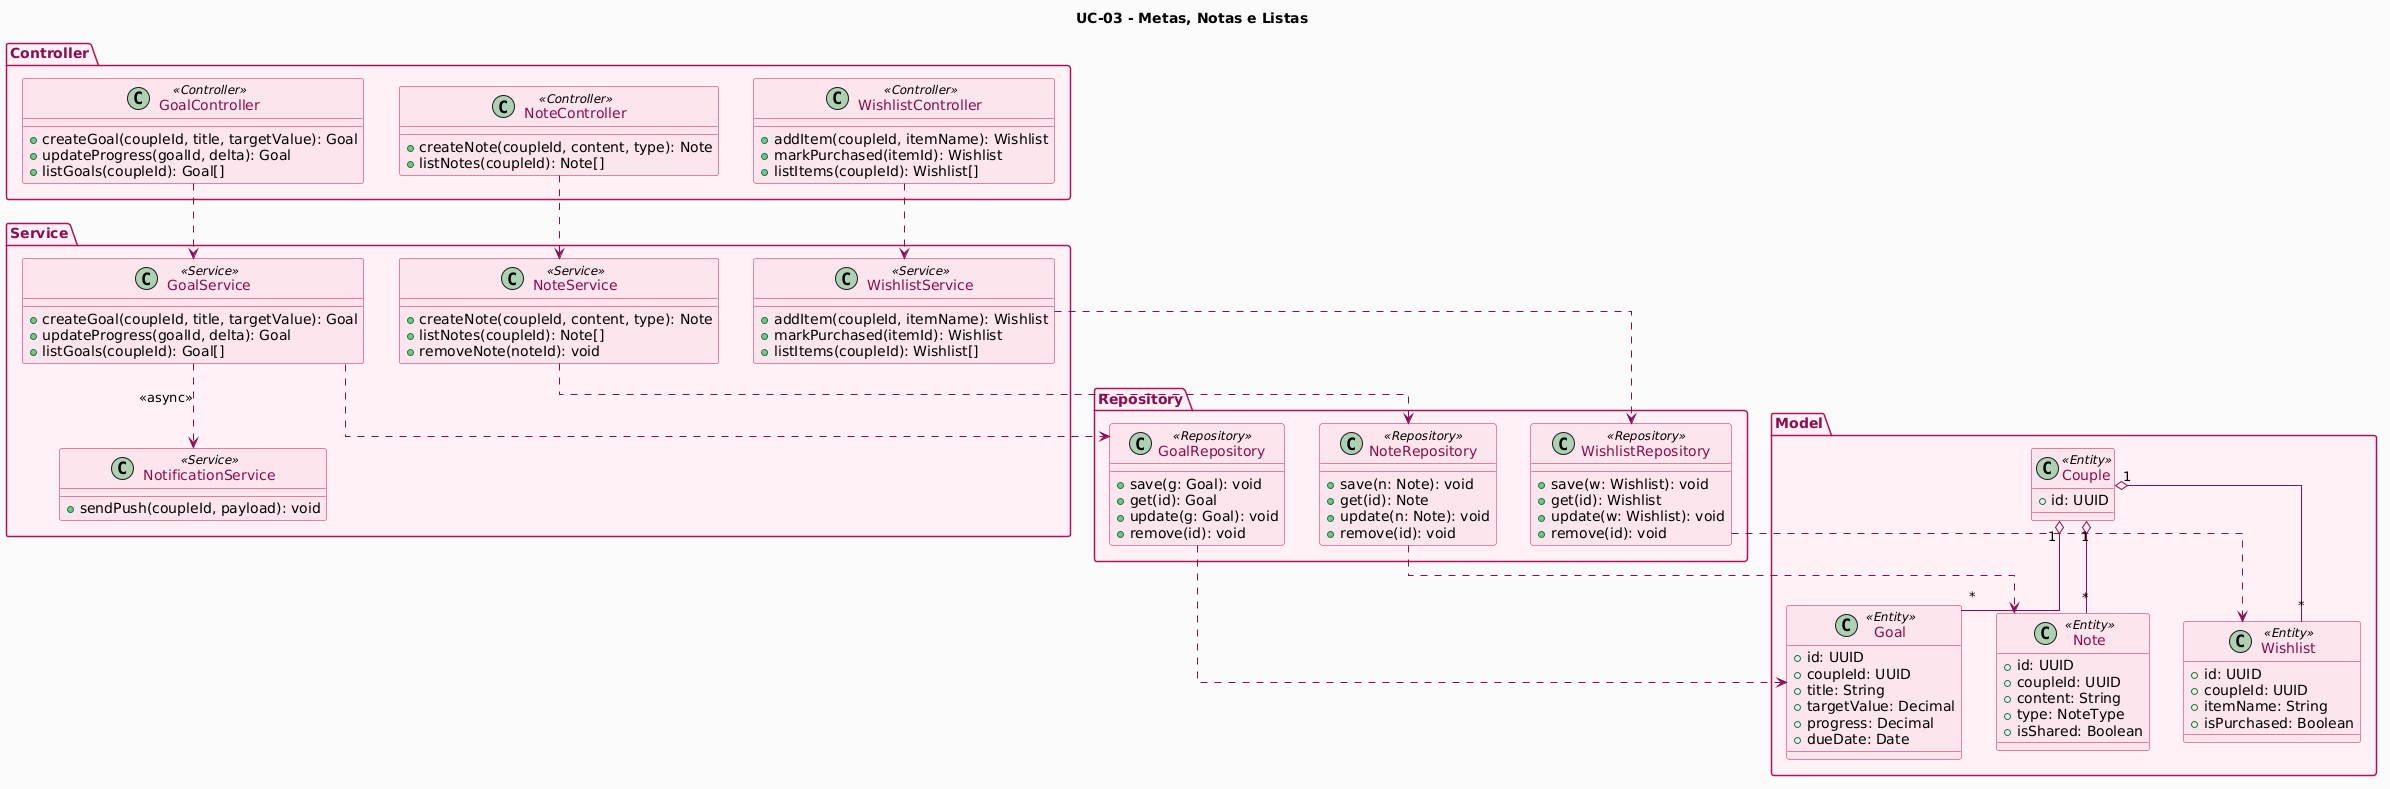

The diagram above was rendered by PlantUML. Its source (embedded in the PNG):
@startuml
title UC-03 - Metas, Notas e Listas

top to bottom direction
skinparam backgroundColor #FAFAFA
skinparam shadowing false
skinparam ArrowColor #880E4F
skinparam classBorderColor #C2185B
skinparam classBackgroundColor #FCE4EC
skinparam classFontColor #880E4F
skinparam packageBorderColor #AD1457
skinparam packageBackgroundColor #FFF0F5
skinparam packageFontColor #880E4F
skinparam linetype ortho

package "Controller" {
  class GoalController <<Controller>> {
    +createGoal(coupleId, title, targetValue): Goal
    +updateProgress(goalId, delta): Goal
    +listGoals(coupleId): Goal[]
  }
  class NoteController <<Controller>> {
    +createNote(coupleId, content, type): Note
    +listNotes(coupleId): Note[]
  }
  class WishlistController <<Controller>> {
    +addItem(coupleId, itemName): Wishlist
    +markPurchased(itemId): Wishlist
    +listItems(coupleId): Wishlist[]
  }
}

package "Service" {
  class GoalService <<Service>> {
    +createGoal(coupleId, title, targetValue): Goal
    +updateProgress(goalId, delta): Goal
    +listGoals(coupleId): Goal[]
  }
  class NoteService <<Service>> {
    +createNote(coupleId, content, type): Note
    +listNotes(coupleId): Note[]
    +removeNote(noteId): void
  }
  class WishlistService <<Service>> {
    +addItem(coupleId, itemName): Wishlist
    +markPurchased(itemId): Wishlist
    +listItems(coupleId): Wishlist[]
  }
  class NotificationService <<Service>> {
    +sendPush(coupleId, payload): void
  }
}

package "Repository" {
  class GoalRepository <<Repository>> {
    +save(g: Goal): void
    +get(id): Goal
    +update(g: Goal): void
    +remove(id): void
  }
  class NoteRepository <<Repository>> {
    +save(n: Note): void
    +get(id): Note
    +update(n: Note): void
    +remove(id): void
  }
  class WishlistRepository <<Repository>> {
    +save(w: Wishlist): void
    +get(id): Wishlist
    +update(w: Wishlist): void
    +remove(id): void
  }
}

package "Model" {
  class Goal <<Entity>> {
    +id: UUID
    +coupleId: UUID
    +title: String
    +targetValue: Decimal
    +progress: Decimal
    +dueDate: Date
  }
  class Note <<Entity>> {
    +id: UUID
    +coupleId: UUID
    +content: String
    +type: NoteType
    +isShared: Boolean
  }
  class Wishlist <<Entity>> {
    +id: UUID
    +coupleId: UUID
    +itemName: String
    +isPurchased: Boolean
  }
  class Couple <<Entity>> {
    +id: UUID
  }
}

GoalController ..> GoalService
NoteController ..> NoteService
WishlistController ..> WishlistService
GoalService ..> NotificationService : <<async>>
GoalService ..> GoalRepository
NoteService ..> NoteRepository
WishlistService ..> WishlistRepository
GoalRepository ..> Goal
NoteRepository ..> Note
WishlistRepository ..> Wishlist
Couple "1" o-- "*" Goal
Couple "1" o-- "*" Note
Couple "1" o-- "*" Wishlist
@enduml